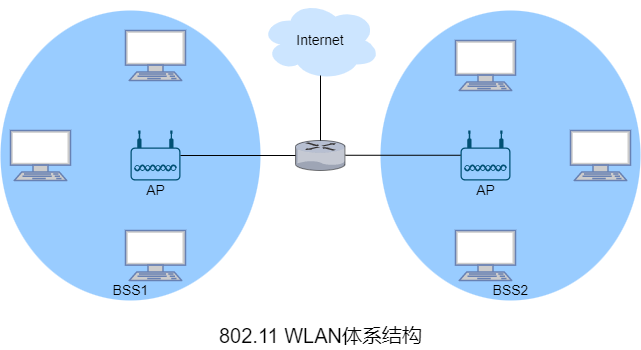

The diagram above was exported from draw.io. Its source (the exported page's mxGraphModel, read from the mxfile embedded in the PNG):
<mxGraphModel dx="1498" dy="669" grid="0" gridSize="10" guides="1" tooltips="1" connect="1" arrows="1" fold="1" page="0" pageScale="1" pageWidth="827" pageHeight="1169" math="0" shadow="0">
  <root>
    <mxCell id="0" />
    <mxCell id="1" parent="0" />
    <mxCell id="I868-ghxn6WoxBBAogdW-17" value="" style="ellipse;whiteSpace=wrap;html=1;fontSize=14;fillColor=#99CCFF;strokeColor=none;" parent="1" vertex="1">
      <mxGeometry x="120" y="10" width="260" height="290" as="geometry" />
    </mxCell>
    <mxCell id="I868-ghxn6WoxBBAogdW-9" value="" style="ellipse;whiteSpace=wrap;html=1;fontSize=14;fillColor=#99CCFF;strokeColor=none;" parent="1" vertex="1">
      <mxGeometry x="-260" y="10" width="260" height="290" as="geometry" />
    </mxCell>
    <mxCell id="I868-ghxn6WoxBBAogdW-1" value="&lt;font style=&quot;font-size: 14px;&quot;&gt;Internet&lt;/font&gt;" style="ellipse;shape=cloud;whiteSpace=wrap;html=1;fillColor=#CCE5FF;strokeColor=none;" parent="1" vertex="1">
      <mxGeometry width="120" height="80" as="geometry" />
    </mxCell>
    <mxCell id="I868-ghxn6WoxBBAogdW-2" value="" style="verticalLabelPosition=bottom;sketch=0;html=1;verticalAlign=top;strokeColor=none;align=center;outlineConnect=0;shape=mxgraph.citrix.router;fontSize=14;" parent="1" vertex="1">
      <mxGeometry x="35" y="140" width="50" height="30" as="geometry" />
    </mxCell>
    <mxCell id="I868-ghxn6WoxBBAogdW-3" value="" style="endArrow=none;html=1;rounded=0;fontSize=14;" parent="1" edge="1">
      <mxGeometry width="50" height="50" relative="1" as="geometry">
        <mxPoint x="60" y="140" as="sourcePoint" />
        <mxPoint x="60" y="75" as="targetPoint" />
      </mxGeometry>
    </mxCell>
    <mxCell id="I868-ghxn6WoxBBAogdW-4" value="" style="points=[[0.03,0.36,0],[0.18,0,0],[0.5,0.34,0],[0.82,0,0],[0.97,0.36,0],[1,0.67,0],[0.975,0.975,0],[0.5,1,0],[0.025,0.975,0],[0,0.67,0]];verticalLabelPosition=bottom;sketch=0;html=1;verticalAlign=top;aspect=fixed;align=center;pointerEvents=1;shape=mxgraph.cisco19.wireless_access_point;fillColor=#005073;strokeColor=none;fontSize=14;" parent="1" vertex="1">
      <mxGeometry x="-130" y="130" width="50" height="50" as="geometry" />
    </mxCell>
    <mxCell id="I868-ghxn6WoxBBAogdW-5" value="" style="fontColor=#0066CC;verticalAlign=top;verticalLabelPosition=bottom;labelPosition=center;align=center;html=1;outlineConnect=0;fillColor=#CCCCCC;strokeColor=#6881B3;gradientColor=none;gradientDirection=north;strokeWidth=2;shape=mxgraph.networks.terminal;fontSize=14;" parent="1" vertex="1">
      <mxGeometry x="-250" y="130" width="60" height="50" as="geometry" />
    </mxCell>
    <mxCell id="I868-ghxn6WoxBBAogdW-6" value="" style="endArrow=none;html=1;rounded=0;fontSize=14;" parent="1" edge="1">
      <mxGeometry width="50" height="50" relative="1" as="geometry">
        <mxPoint x="-80" y="155" as="sourcePoint" />
        <mxPoint x="35" y="155" as="targetPoint" />
      </mxGeometry>
    </mxCell>
    <mxCell id="I868-ghxn6WoxBBAogdW-7" value="" style="fontColor=#0066CC;verticalAlign=top;verticalLabelPosition=bottom;labelPosition=center;align=center;html=1;outlineConnect=0;fillColor=#CCCCCC;strokeColor=#6881B3;gradientColor=none;gradientDirection=north;strokeWidth=2;shape=mxgraph.networks.terminal;fontSize=14;" parent="1" vertex="1">
      <mxGeometry x="-135" y="30" width="60" height="50" as="geometry" />
    </mxCell>
    <mxCell id="I868-ghxn6WoxBBAogdW-8" value="" style="fontColor=#0066CC;verticalAlign=top;verticalLabelPosition=bottom;labelPosition=center;align=center;html=1;outlineConnect=0;fillColor=#CCCCCC;strokeColor=#6881B3;gradientColor=none;gradientDirection=north;strokeWidth=2;shape=mxgraph.networks.terminal;fontSize=14;" parent="1" vertex="1">
      <mxGeometry x="-135" y="230" width="60" height="50" as="geometry" />
    </mxCell>
    <mxCell id="I868-ghxn6WoxBBAogdW-11" value="BSS1" style="text;html=1;align=center;verticalAlign=middle;resizable=0;points=[];autosize=1;strokeColor=none;fillColor=none;fontSize=14;" parent="1" vertex="1">
      <mxGeometry x="-155" y="280" width="50" height="20" as="geometry" />
    </mxCell>
    <mxCell id="I868-ghxn6WoxBBAogdW-12" value="" style="points=[[0.03,0.36,0],[0.18,0,0],[0.5,0.34,0],[0.82,0,0],[0.97,0.36,0],[1,0.67,0],[0.975,0.975,0],[0.5,1,0],[0.025,0.975,0],[0,0.67,0]];verticalLabelPosition=bottom;sketch=0;html=1;verticalAlign=top;aspect=fixed;align=center;pointerEvents=1;shape=mxgraph.cisco19.wireless_access_point;fillColor=#005073;strokeColor=none;fontSize=14;" parent="1" vertex="1">
      <mxGeometry x="200" y="130" width="50" height="50" as="geometry" />
    </mxCell>
    <mxCell id="I868-ghxn6WoxBBAogdW-13" value="" style="endArrow=none;html=1;rounded=0;fontSize=14;" parent="1" edge="1">
      <mxGeometry width="50" height="50" relative="1" as="geometry">
        <mxPoint x="85" y="154.76" as="sourcePoint" />
        <mxPoint x="200" y="154.76" as="targetPoint" />
      </mxGeometry>
    </mxCell>
    <mxCell id="I868-ghxn6WoxBBAogdW-14" value="" style="fontColor=#0066CC;verticalAlign=top;verticalLabelPosition=bottom;labelPosition=center;align=center;html=1;outlineConnect=0;fillColor=#CCCCCC;strokeColor=#6881B3;gradientColor=none;gradientDirection=north;strokeWidth=2;shape=mxgraph.networks.terminal;fontSize=14;" parent="1" vertex="1">
      <mxGeometry x="195" y="40" width="60" height="50" as="geometry" />
    </mxCell>
    <mxCell id="I868-ghxn6WoxBBAogdW-15" value="" style="fontColor=#0066CC;verticalAlign=top;verticalLabelPosition=bottom;labelPosition=center;align=center;html=1;outlineConnect=0;fillColor=#CCCCCC;strokeColor=#6881B3;gradientColor=none;gradientDirection=north;strokeWidth=2;shape=mxgraph.networks.terminal;fontSize=14;" parent="1" vertex="1">
      <mxGeometry x="195" y="230" width="60" height="50" as="geometry" />
    </mxCell>
    <mxCell id="I868-ghxn6WoxBBAogdW-16" value="" style="fontColor=#0066CC;verticalAlign=top;verticalLabelPosition=bottom;labelPosition=center;align=center;html=1;outlineConnect=0;fillColor=#CCCCCC;strokeColor=#6881B3;gradientColor=none;gradientDirection=north;strokeWidth=2;shape=mxgraph.networks.terminal;fontSize=14;" parent="1" vertex="1">
      <mxGeometry x="310" y="130" width="60" height="50" as="geometry" />
    </mxCell>
    <mxCell id="I868-ghxn6WoxBBAogdW-18" value="BSS2" style="text;html=1;align=center;verticalAlign=middle;resizable=0;points=[];autosize=1;strokeColor=none;fillColor=none;fontSize=14;" parent="1" vertex="1">
      <mxGeometry x="225" y="280" width="50" height="20" as="geometry" />
    </mxCell>
    <mxCell id="I868-ghxn6WoxBBAogdW-19" value="AP" style="text;html=1;align=center;verticalAlign=middle;resizable=0;points=[];autosize=1;strokeColor=none;fillColor=none;fontSize=14;" parent="1" vertex="1">
      <mxGeometry x="210" y="180" width="30" height="20" as="geometry" />
    </mxCell>
    <mxCell id="I868-ghxn6WoxBBAogdW-20" value="AP" style="text;html=1;align=center;verticalAlign=middle;resizable=0;points=[];autosize=1;strokeColor=none;fillColor=none;fontSize=14;" parent="1" vertex="1">
      <mxGeometry x="-120" y="180" width="30" height="20" as="geometry" />
    </mxCell>
    <mxCell id="I868-ghxn6WoxBBAogdW-22" value="802.11 WLAN体系结构" style="text;html=1;align=center;verticalAlign=middle;resizable=0;points=[];autosize=1;strokeColor=none;fillColor=none;fontSize=20;" parent="1" vertex="1">
      <mxGeometry x="-46.5" y="321" width="213" height="28" as="geometry" />
    </mxCell>
  </root>
</mxGraphModel>